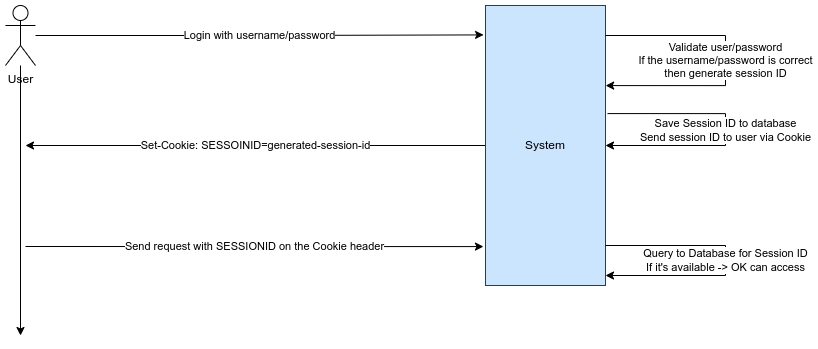

The diagram above was exported from draw.io. Its source (the exported page's mxGraphModel, read from the mxfile embedded in the PNG):
<mxGraphModel dx="1122" dy="617" grid="1" gridSize="10" guides="1" tooltips="1" connect="1" arrows="1" fold="1" page="1" pageScale="1" pageWidth="850" pageHeight="1100" math="0" shadow="0">
  <root>
    <mxCell id="0" />
    <mxCell id="1" parent="0" />
    <mxCell id="XOIz6LVrSNV5ilZaeT9C-3" value="Login with username/password" style="edgeStyle=orthogonalEdgeStyle;rounded=0;orthogonalLoop=1;jettySize=auto;html=1;entryX=-0.016;entryY=0.105;entryDx=0;entryDy=0;entryPerimeter=0;" edge="1" parent="1" source="XOIz6LVrSNV5ilZaeT9C-1" target="XOIz6LVrSNV5ilZaeT9C-2">
      <mxGeometry relative="1" as="geometry" />
    </mxCell>
    <mxCell id="XOIz6LVrSNV5ilZaeT9C-6" style="edgeStyle=orthogonalEdgeStyle;rounded=0;orthogonalLoop=1;jettySize=auto;html=1;" edge="1" parent="1" source="XOIz6LVrSNV5ilZaeT9C-1">
      <mxGeometry relative="1" as="geometry">
        <mxPoint x="135" y="410" as="targetPoint" />
      </mxGeometry>
    </mxCell>
    <mxCell id="XOIz6LVrSNV5ilZaeT9C-1" value="User&lt;br&gt;" style="shape=umlActor;verticalLabelPosition=bottom;verticalAlign=top;html=1;outlineConnect=0;" vertex="1" parent="1">
      <mxGeometry x="120" y="80" width="30" height="60" as="geometry" />
    </mxCell>
    <mxCell id="XOIz6LVrSNV5ilZaeT9C-7" value="Set-Cookie: SESSOINID=generated-session-id" style="edgeStyle=orthogonalEdgeStyle;rounded=0;orthogonalLoop=1;jettySize=auto;html=1;" edge="1" parent="1" source="XOIz6LVrSNV5ilZaeT9C-2">
      <mxGeometry relative="1" as="geometry">
        <mxPoint x="140" y="220" as="targetPoint" />
      </mxGeometry>
    </mxCell>
    <mxCell id="XOIz6LVrSNV5ilZaeT9C-2" value="System" style="rounded=0;whiteSpace=wrap;html=1;fillColor=#cce5ff;strokeColor=#36393d;" vertex="1" parent="1">
      <mxGeometry x="600" y="80" width="120" height="280" as="geometry" />
    </mxCell>
    <mxCell id="XOIz6LVrSNV5ilZaeT9C-4" value="Validate user/password&lt;br&gt;If the username/password is correct &lt;br&gt;then generate session ID" style="edgeStyle=orthogonalEdgeStyle;rounded=0;orthogonalLoop=1;jettySize=auto;html=1;entryX=1.001;entryY=0.286;entryDx=0;entryDy=0;entryPerimeter=0;" edge="1" parent="1" source="XOIz6LVrSNV5ilZaeT9C-2" target="XOIz6LVrSNV5ilZaeT9C-2">
      <mxGeometry relative="1" as="geometry">
        <mxPoint x="725" y="150" as="targetPoint" />
        <Array as="points">
          <mxPoint x="840" y="110" />
          <mxPoint x="840" y="160" />
        </Array>
      </mxGeometry>
    </mxCell>
    <mxCell id="XOIz6LVrSNV5ilZaeT9C-5" value="Save Session ID to database&lt;br&gt;Send session ID to user via Cookie" style="edgeStyle=orthogonalEdgeStyle;rounded=0;orthogonalLoop=1;jettySize=auto;html=1;entryX=1;entryY=0.5;entryDx=0;entryDy=0;exitX=1.017;exitY=0.386;exitDx=0;exitDy=0;exitPerimeter=0;" edge="1" parent="1" source="XOIz6LVrSNV5ilZaeT9C-2" target="XOIz6LVrSNV5ilZaeT9C-2">
      <mxGeometry relative="1" as="geometry">
        <Array as="points">
          <mxPoint x="840" y="188" />
          <mxPoint x="840" y="220" />
        </Array>
      </mxGeometry>
    </mxCell>
    <mxCell id="XOIz6LVrSNV5ilZaeT9C-8" value="Send request with SESSIONID on the Cookie header" style="endArrow=classic;html=1;rounded=0;entryX=-0.017;entryY=0.861;entryDx=0;entryDy=0;entryPerimeter=0;" edge="1" parent="1" target="XOIz6LVrSNV5ilZaeT9C-2">
      <mxGeometry width="50" height="50" relative="1" as="geometry">
        <mxPoint x="140" y="321" as="sourcePoint" />
        <mxPoint x="200" y="270" as="targetPoint" />
      </mxGeometry>
    </mxCell>
    <mxCell id="XOIz6LVrSNV5ilZaeT9C-9" value="Query to Database for Session ID&lt;br&gt;If it's available -&amp;gt; OK can access" style="edgeStyle=orthogonalEdgeStyle;rounded=0;orthogonalLoop=1;jettySize=auto;html=1;" edge="1" parent="1" source="XOIz6LVrSNV5ilZaeT9C-2">
      <mxGeometry relative="1" as="geometry">
        <mxPoint x="720" y="350" as="targetPoint" />
        <Array as="points">
          <mxPoint x="840" y="320" />
          <mxPoint x="840" y="350" />
          <mxPoint x="720" y="350" />
        </Array>
      </mxGeometry>
    </mxCell>
  </root>
</mxGraphModel>